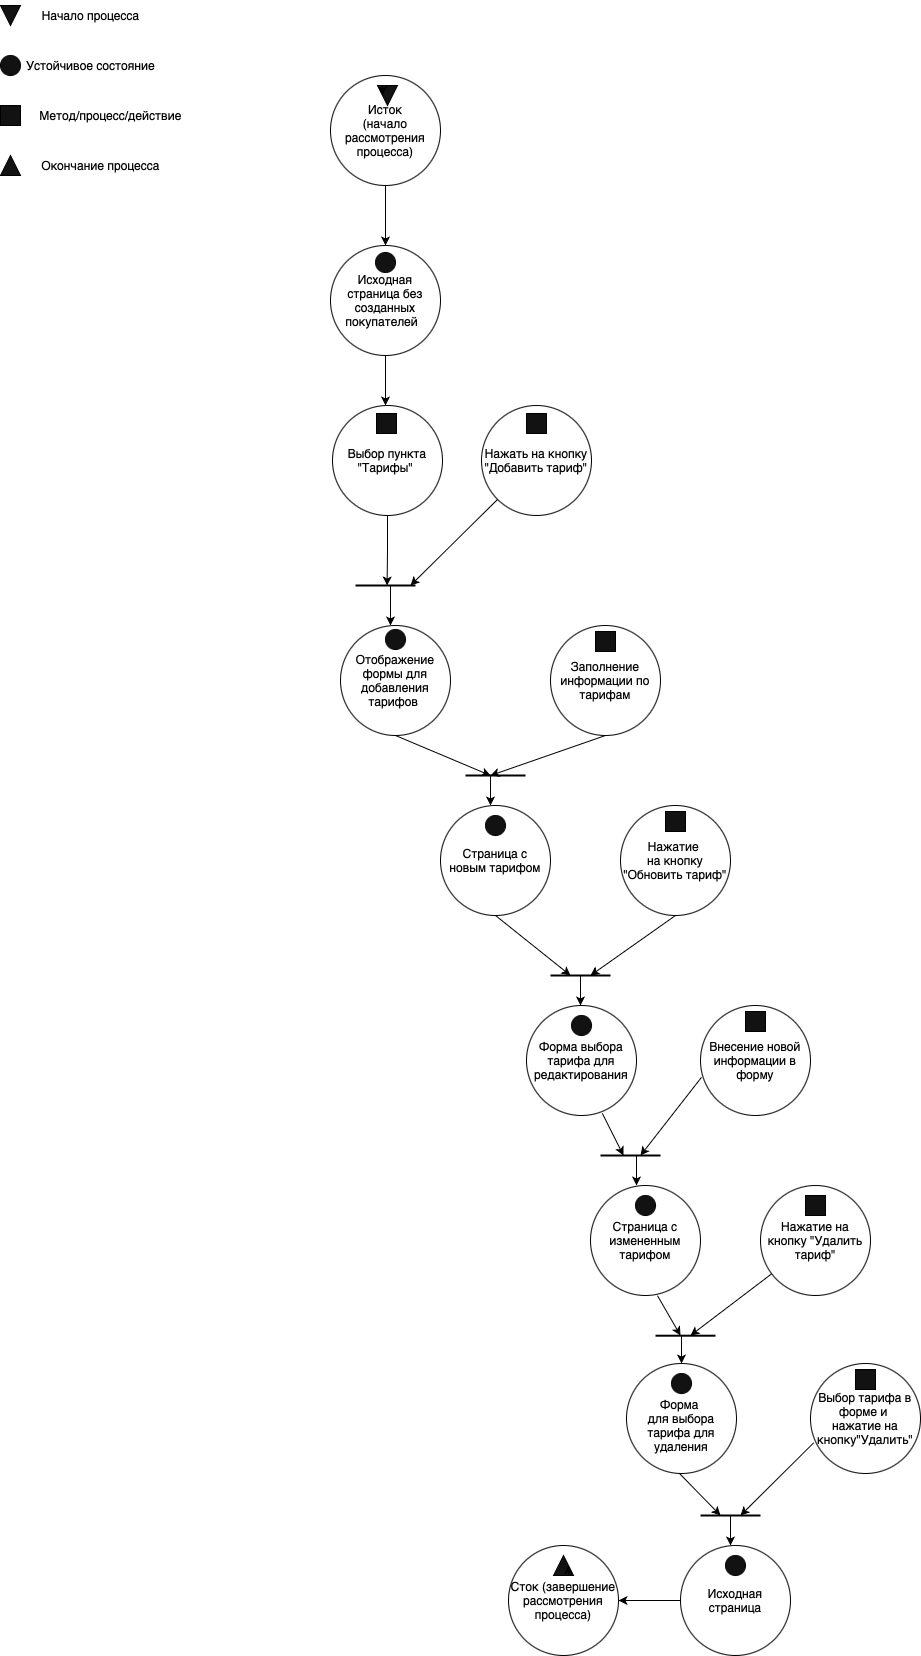

The diagram above was exported from draw.io. Its source (the exported page's mxGraphModel, read from the mxfile embedded in the PNG):
<mxGraphModel dx="934" dy="676" grid="1" gridSize="10" guides="1" tooltips="1" connect="1" arrows="1" fold="1" page="1" pageScale="1" pageWidth="1200" pageHeight="1920" math="0" shadow="0">
  <root>
    <mxCell id="0" />
    <mxCell id="1" parent="0" />
    <mxCell id="v1fJbqSL-k1rE0eO7ZBF-5" style="rounded=0;orthogonalLoop=1;jettySize=auto;html=1;entryX=0.5;entryY=0;entryDx=0;entryDy=0;" edge="1" parent="1" source="EZnIjQxR5QOd-Zp8crl6-2" target="EZnIjQxR5QOd-Zp8crl6-3">
      <mxGeometry relative="1" as="geometry" />
    </mxCell>
    <mxCell id="EZnIjQxR5QOd-Zp8crl6-2" value="Исток&lt;br&gt;(начало рассмотрения процесса)" style="ellipse;whiteSpace=wrap;html=1;aspect=fixed;" parent="1" vertex="1">
      <mxGeometry x="340" y="230" width="110" height="110" as="geometry" />
    </mxCell>
    <mxCell id="v1fJbqSL-k1rE0eO7ZBF-16" style="edgeStyle=orthogonalEdgeStyle;rounded=0;orthogonalLoop=1;jettySize=auto;html=1;" edge="1" parent="1" source="EZnIjQxR5QOd-Zp8crl6-3">
      <mxGeometry relative="1" as="geometry">
        <mxPoint x="394.9999999999998" y="560" as="targetPoint" />
      </mxGeometry>
    </mxCell>
    <mxCell id="EZnIjQxR5QOd-Zp8crl6-3" value="Исходная страница без созданных покупателей &amp;nbsp;" style="ellipse;whiteSpace=wrap;html=1;aspect=fixed;" parent="1" vertex="1">
      <mxGeometry x="340" y="400" width="110" height="110" as="geometry" />
    </mxCell>
    <mxCell id="EZnIjQxR5QOd-Zp8crl6-5" value="" style="triangle;whiteSpace=wrap;html=1;rotation=90;fillColor=#121212;" parent="1" vertex="1">
      <mxGeometry x="387" y="240" width="20" height="20" as="geometry" />
    </mxCell>
    <mxCell id="EZnIjQxR5QOd-Zp8crl6-7" style="edgeStyle=orthogonalEdgeStyle;rounded=0;orthogonalLoop=1;jettySize=auto;html=1;exitX=0;exitY=0.75;exitDx=0;exitDy=0;entryX=0.5;entryY=1;entryDx=0;entryDy=0;" parent="1" source="EZnIjQxR5QOd-Zp8crl6-5" target="EZnIjQxR5QOd-Zp8crl6-5" edge="1">
      <mxGeometry relative="1" as="geometry" />
    </mxCell>
    <mxCell id="EZnIjQxR5QOd-Zp8crl6-8" value="" style="ellipse;whiteSpace=wrap;html=1;aspect=fixed;fillColor=#121212;" parent="1" vertex="1">
      <mxGeometry x="385" y="407" width="20" height="20" as="geometry" />
    </mxCell>
    <mxCell id="v1fJbqSL-k1rE0eO7ZBF-20" style="edgeStyle=orthogonalEdgeStyle;rounded=0;orthogonalLoop=1;jettySize=auto;html=1;exitX=0.5;exitY=1;exitDx=0;exitDy=0;" edge="1" parent="1" source="EZnIjQxR5QOd-Zp8crl6-9">
      <mxGeometry relative="1" as="geometry">
        <mxPoint x="396.5882352941178" y="740" as="targetPoint" />
      </mxGeometry>
    </mxCell>
    <mxCell id="EZnIjQxR5QOd-Zp8crl6-9" value="Выбор пункта &quot;Тарифы&quot;&amp;nbsp;" style="ellipse;whiteSpace=wrap;html=1;aspect=fixed;" parent="1" vertex="1">
      <mxGeometry x="342" y="560" width="110" height="110" as="geometry" />
    </mxCell>
    <mxCell id="EZnIjQxR5QOd-Zp8crl6-10" value="" style="whiteSpace=wrap;html=1;aspect=fixed;fillColor=#121212;" parent="1" vertex="1">
      <mxGeometry x="386" y="568" width="20" height="20" as="geometry" />
    </mxCell>
    <mxCell id="EZnIjQxR5QOd-Zp8crl6-19" value="Отображение формы для добавления тарифов&amp;nbsp;" style="ellipse;whiteSpace=wrap;html=1;aspect=fixed;" parent="1" vertex="1">
      <mxGeometry x="350" y="780" width="110" height="110" as="geometry" />
    </mxCell>
    <mxCell id="EZnIjQxR5QOd-Zp8crl6-20" value="" style="ellipse;whiteSpace=wrap;html=1;aspect=fixed;fillColor=#121212;" parent="1" vertex="1">
      <mxGeometry x="395" y="784" width="20" height="20" as="geometry" />
    </mxCell>
    <mxCell id="EZnIjQxR5QOd-Zp8crl6-21" value="Заполнение информации по тарифам" style="ellipse;whiteSpace=wrap;html=1;aspect=fixed;" parent="1" vertex="1">
      <mxGeometry x="560" y="780" width="110" height="110" as="geometry" />
    </mxCell>
    <mxCell id="EZnIjQxR5QOd-Zp8crl6-22" value="" style="whiteSpace=wrap;html=1;aspect=fixed;fillColor=#121212;" parent="1" vertex="1">
      <mxGeometry x="605" y="786" width="20" height="20" as="geometry" />
    </mxCell>
    <mxCell id="EZnIjQxR5QOd-Zp8crl6-23" value="Сток (завершение рассмотрения процесса)" style="ellipse;whiteSpace=wrap;html=1;aspect=fixed;" parent="1" vertex="1">
      <mxGeometry x="518" y="1700" width="110" height="110" as="geometry" />
    </mxCell>
    <mxCell id="EZnIjQxR5QOd-Zp8crl6-24" value="" style="triangle;whiteSpace=wrap;html=1;rotation=-90;fillColor=#121212;" parent="1" vertex="1">
      <mxGeometry x="563" y="1710" width="20" height="20" as="geometry" />
    </mxCell>
    <mxCell id="EZnIjQxR5QOd-Zp8crl6-25" style="edgeStyle=orthogonalEdgeStyle;rounded=0;orthogonalLoop=1;jettySize=auto;html=1;exitX=0;exitY=0.75;exitDx=0;exitDy=0;entryX=0.5;entryY=1;entryDx=0;entryDy=0;" parent="1" source="EZnIjQxR5QOd-Zp8crl6-24" target="EZnIjQxR5QOd-Zp8crl6-24" edge="1">
      <mxGeometry relative="1" as="geometry" />
    </mxCell>
    <mxCell id="INL4FEdLIJUV3-FjZYJQ-6" style="rounded=0;orthogonalLoop=1;jettySize=auto;html=1;exitX=0.5;exitY=1;exitDx=0;exitDy=0;" parent="1" source="EZnIjQxR5QOd-Zp8crl6-27" edge="1">
      <mxGeometry relative="1" as="geometry">
        <mxPoint x="580" y="1130" as="targetPoint" />
      </mxGeometry>
    </mxCell>
    <mxCell id="EZnIjQxR5QOd-Zp8crl6-27" value="Страница с&lt;br&gt; новым тарифом" style="ellipse;whiteSpace=wrap;html=1;aspect=fixed;" parent="1" vertex="1">
      <mxGeometry x="450" y="960" width="110" height="110" as="geometry" />
    </mxCell>
    <mxCell id="EZnIjQxR5QOd-Zp8crl6-28" value="" style="ellipse;whiteSpace=wrap;html=1;aspect=fixed;fillColor=#121212;" parent="1" vertex="1">
      <mxGeometry x="495" y="970" width="20" height="20" as="geometry" />
    </mxCell>
    <mxCell id="EZnIjQxR5QOd-Zp8crl6-35" value="" style="endArrow=none;html=1;rounded=0;strokeWidth=2;" parent="1" edge="1">
      <mxGeometry width="50" height="50" relative="1" as="geometry">
        <mxPoint x="365" y="740" as="sourcePoint" />
        <mxPoint x="425" y="740" as="targetPoint" />
      </mxGeometry>
    </mxCell>
    <mxCell id="EZnIjQxR5QOd-Zp8crl6-40" value="" style="endArrow=classic;html=1;rounded=0;" parent="1" edge="1">
      <mxGeometry width="50" height="50" relative="1" as="geometry">
        <mxPoint x="400" y="740" as="sourcePoint" />
        <mxPoint x="400" y="780" as="targetPoint" />
      </mxGeometry>
    </mxCell>
    <mxCell id="EZnIjQxR5QOd-Zp8crl6-42" value="" style="endArrow=none;html=1;rounded=0;strokeWidth=2;" parent="1" edge="1">
      <mxGeometry width="50" height="50" relative="1" as="geometry">
        <mxPoint x="475" y="930" as="sourcePoint" />
        <mxPoint x="535" y="930" as="targetPoint" />
      </mxGeometry>
    </mxCell>
    <mxCell id="EZnIjQxR5QOd-Zp8crl6-43" value="" style="endArrow=classic;html=1;rounded=0;exitX=0.5;exitY=1;exitDx=0;exitDy=0;" parent="1" source="EZnIjQxR5QOd-Zp8crl6-19" edge="1">
      <mxGeometry width="50" height="50" relative="1" as="geometry">
        <mxPoint x="490" y="890" as="sourcePoint" />
        <mxPoint x="500" y="930" as="targetPoint" />
        <Array as="points" />
      </mxGeometry>
    </mxCell>
    <mxCell id="EZnIjQxR5QOd-Zp8crl6-44" value="" style="endArrow=classic;html=1;rounded=0;exitX=0.5;exitY=1;exitDx=0;exitDy=0;" parent="1" source="EZnIjQxR5QOd-Zp8crl6-21" edge="1">
      <mxGeometry width="50" height="50" relative="1" as="geometry">
        <mxPoint x="480" y="830" as="sourcePoint" />
        <mxPoint x="500" y="930" as="targetPoint" />
      </mxGeometry>
    </mxCell>
    <mxCell id="EZnIjQxR5QOd-Zp8crl6-45" value="" style="endArrow=classic;html=1;rounded=0;" parent="1" edge="1">
      <mxGeometry width="50" height="50" relative="1" as="geometry">
        <mxPoint x="500" y="930" as="sourcePoint" />
        <mxPoint x="500" y="960" as="targetPoint" />
      </mxGeometry>
    </mxCell>
    <mxCell id="EZnIjQxR5QOd-Zp8crl6-47" value="" style="triangle;whiteSpace=wrap;html=1;rotation=90;fillColor=#121212;" parent="1" vertex="1">
      <mxGeometry x="10" y="160" width="20" height="20" as="geometry" />
    </mxCell>
    <mxCell id="EZnIjQxR5QOd-Zp8crl6-48" value="Начало процесса" style="text;html=1;align=center;verticalAlign=middle;resizable=0;points=[];autosize=1;strokeColor=none;fillColor=none;" parent="1" vertex="1">
      <mxGeometry x="40" y="155" width="120" height="30" as="geometry" />
    </mxCell>
    <mxCell id="EZnIjQxR5QOd-Zp8crl6-49" value="" style="ellipse;whiteSpace=wrap;html=1;aspect=fixed;fillColor=#121212;" parent="1" vertex="1">
      <mxGeometry x="10" y="210" width="20" height="20" as="geometry" />
    </mxCell>
    <mxCell id="EZnIjQxR5QOd-Zp8crl6-50" value="Устойчивое состояние" style="text;html=1;align=center;verticalAlign=middle;resizable=0;points=[];autosize=1;strokeColor=none;fillColor=none;" parent="1" vertex="1">
      <mxGeometry x="25" y="205" width="150" height="30" as="geometry" />
    </mxCell>
    <mxCell id="EZnIjQxR5QOd-Zp8crl6-51" value="" style="whiteSpace=wrap;html=1;aspect=fixed;fillColor=#121212;" parent="1" vertex="1">
      <mxGeometry x="10" y="260" width="20" height="20" as="geometry" />
    </mxCell>
    <mxCell id="EZnIjQxR5QOd-Zp8crl6-52" value="Метод/процесс/действие" style="text;html=1;align=center;verticalAlign=middle;resizable=0;points=[];autosize=1;strokeColor=none;fillColor=none;" parent="1" vertex="1">
      <mxGeometry x="40" y="255" width="160" height="30" as="geometry" />
    </mxCell>
    <mxCell id="EZnIjQxR5QOd-Zp8crl6-53" value="" style="triangle;whiteSpace=wrap;html=1;rotation=-90;fillColor=#121212;" parent="1" vertex="1">
      <mxGeometry x="10" y="310" width="20" height="20" as="geometry" />
    </mxCell>
    <mxCell id="EZnIjQxR5QOd-Zp8crl6-54" value="Окончание процесса" style="text;html=1;align=center;verticalAlign=middle;resizable=0;points=[];autosize=1;strokeColor=none;fillColor=none;" parent="1" vertex="1">
      <mxGeometry x="40" y="305" width="140" height="30" as="geometry" />
    </mxCell>
    <mxCell id="INL4FEdLIJUV3-FjZYJQ-2" value="" style="whiteSpace=wrap;html=1;aspect=fixed;fillColor=#121212;" parent="1" vertex="1">
      <mxGeometry x="675" y="966" width="20" height="20" as="geometry" />
    </mxCell>
    <mxCell id="INL4FEdLIJUV3-FjZYJQ-7" style="rounded=0;orthogonalLoop=1;jettySize=auto;html=1;exitX=0.5;exitY=1;exitDx=0;exitDy=0;" parent="1" source="INL4FEdLIJUV3-FjZYJQ-3" edge="1">
      <mxGeometry relative="1" as="geometry">
        <mxPoint x="600" y="1130" as="targetPoint" />
      </mxGeometry>
    </mxCell>
    <mxCell id="INL4FEdLIJUV3-FjZYJQ-3" value="Нажатие &lt;br&gt;на кнопку &quot;Обновить тариф&quot;" style="ellipse;whiteSpace=wrap;html=1;aspect=fixed;" parent="1" vertex="1">
      <mxGeometry x="630" y="960" width="110" height="110" as="geometry" />
    </mxCell>
    <mxCell id="INL4FEdLIJUV3-FjZYJQ-5" value="" style="endArrow=none;html=1;rounded=0;strokeWidth=2;" parent="1" edge="1">
      <mxGeometry width="50" height="50" relative="1" as="geometry">
        <mxPoint x="560" y="1130" as="sourcePoint" />
        <mxPoint x="620" y="1130" as="targetPoint" />
      </mxGeometry>
    </mxCell>
    <mxCell id="INL4FEdLIJUV3-FjZYJQ-8" value="" style="whiteSpace=wrap;html=1;aspect=fixed;fillColor=#121212;" parent="1" vertex="1">
      <mxGeometry x="675" y="966" width="20" height="20" as="geometry" />
    </mxCell>
    <mxCell id="INL4FEdLIJUV3-FjZYJQ-9" value="" style="endArrow=classic;html=1;rounded=0;" parent="1" edge="1">
      <mxGeometry width="50" height="50" relative="1" as="geometry">
        <mxPoint x="590" y="1130" as="sourcePoint" />
        <mxPoint x="590" y="1160" as="targetPoint" />
      </mxGeometry>
    </mxCell>
    <mxCell id="INL4FEdLIJUV3-FjZYJQ-11" value="Форма выбора тарифа для редактирования" style="ellipse;whiteSpace=wrap;html=1;aspect=fixed;" parent="1" vertex="1">
      <mxGeometry x="536" y="1160" width="110" height="110" as="geometry" />
    </mxCell>
    <mxCell id="INL4FEdLIJUV3-FjZYJQ-10" value="" style="ellipse;whiteSpace=wrap;html=1;aspect=fixed;fillColor=#121212;" parent="1" vertex="1">
      <mxGeometry x="581" y="1170" width="20" height="20" as="geometry" />
    </mxCell>
    <mxCell id="INL4FEdLIJUV3-FjZYJQ-12" value="Внесение новой информации в форму" style="ellipse;whiteSpace=wrap;html=1;aspect=fixed;" parent="1" vertex="1">
      <mxGeometry x="710" y="1160" width="110" height="110" as="geometry" />
    </mxCell>
    <mxCell id="INL4FEdLIJUV3-FjZYJQ-13" value="" style="whiteSpace=wrap;html=1;aspect=fixed;fillColor=#121212;" parent="1" vertex="1">
      <mxGeometry x="755" y="1166" width="20" height="20" as="geometry" />
    </mxCell>
    <mxCell id="INL4FEdLIJUV3-FjZYJQ-14" value="" style="endArrow=classic;html=1;rounded=0;exitX=0.009;exitY=0.653;exitDx=0;exitDy=0;exitPerimeter=0;" parent="1" source="INL4FEdLIJUV3-FjZYJQ-12" edge="1">
      <mxGeometry width="50" height="50" relative="1" as="geometry">
        <mxPoint x="630" y="1210" as="sourcePoint" />
        <mxPoint x="650" y="1310" as="targetPoint" />
      </mxGeometry>
    </mxCell>
    <mxCell id="INL4FEdLIJUV3-FjZYJQ-15" value="" style="endArrow=none;html=1;rounded=0;strokeWidth=2;" parent="1" edge="1">
      <mxGeometry width="50" height="50" relative="1" as="geometry">
        <mxPoint x="610" y="1310" as="sourcePoint" />
        <mxPoint x="670" y="1310" as="targetPoint" />
      </mxGeometry>
    </mxCell>
    <mxCell id="INL4FEdLIJUV3-FjZYJQ-16" style="rounded=0;orthogonalLoop=1;jettySize=auto;html=1;exitX=0.689;exitY=0.98;exitDx=0;exitDy=0;exitPerimeter=0;" parent="1" source="INL4FEdLIJUV3-FjZYJQ-11" edge="1">
      <mxGeometry relative="1" as="geometry">
        <mxPoint x="633" y="1310" as="targetPoint" />
        <mxPoint x="568" y="1250" as="sourcePoint" />
      </mxGeometry>
    </mxCell>
    <mxCell id="INL4FEdLIJUV3-FjZYJQ-17" value="" style="endArrow=classic;html=1;rounded=0;" parent="1" edge="1">
      <mxGeometry width="50" height="50" relative="1" as="geometry">
        <mxPoint x="646" y="1310" as="sourcePoint" />
        <mxPoint x="646" y="1340" as="targetPoint" />
      </mxGeometry>
    </mxCell>
    <mxCell id="INL4FEdLIJUV3-FjZYJQ-20" value="Нажатие на кнопку &quot;Удалить тариф&quot;" style="ellipse;whiteSpace=wrap;html=1;aspect=fixed;" parent="1" vertex="1">
      <mxGeometry x="770" y="1340" width="110" height="110" as="geometry" />
    </mxCell>
    <mxCell id="INL4FEdLIJUV3-FjZYJQ-18" value="Страница с измененным тарифом" style="ellipse;whiteSpace=wrap;html=1;aspect=fixed;" parent="1" vertex="1">
      <mxGeometry x="600" y="1340" width="110" height="110" as="geometry" />
    </mxCell>
    <mxCell id="INL4FEdLIJUV3-FjZYJQ-19" value="" style="ellipse;whiteSpace=wrap;html=1;aspect=fixed;fillColor=#121212;" parent="1" vertex="1">
      <mxGeometry x="645" y="1350" width="20" height="20" as="geometry" />
    </mxCell>
    <mxCell id="INL4FEdLIJUV3-FjZYJQ-22" value="" style="endArrow=classic;html=1;rounded=0;" parent="1" source="INL4FEdLIJUV3-FjZYJQ-20" edge="1">
      <mxGeometry width="50" height="50" relative="1" as="geometry">
        <mxPoint x="825" y="1450" as="sourcePoint" />
        <mxPoint x="700" y="1490" as="targetPoint" />
      </mxGeometry>
    </mxCell>
    <mxCell id="INL4FEdLIJUV3-FjZYJQ-24" value="" style="endArrow=none;html=1;rounded=0;strokeWidth=2;" parent="1" edge="1">
      <mxGeometry width="50" height="50" relative="1" as="geometry">
        <mxPoint x="665" y="1490.2" as="sourcePoint" />
        <mxPoint x="725" y="1490.2" as="targetPoint" />
      </mxGeometry>
    </mxCell>
    <mxCell id="INL4FEdLIJUV3-FjZYJQ-25" style="rounded=0;orthogonalLoop=1;jettySize=auto;html=1;exitX=0.689;exitY=0.98;exitDx=0;exitDy=0;exitPerimeter=0;" parent="1" edge="1">
      <mxGeometry relative="1" as="geometry">
        <mxPoint x="690" y="1490" as="targetPoint" />
        <mxPoint x="667" y="1450.2" as="sourcePoint" />
      </mxGeometry>
    </mxCell>
    <mxCell id="INL4FEdLIJUV3-FjZYJQ-29" value="" style="whiteSpace=wrap;html=1;aspect=fixed;fillColor=#121212;" parent="1" vertex="1">
      <mxGeometry x="815" y="1350" width="20" height="20" as="geometry" />
    </mxCell>
    <mxCell id="INL4FEdLIJUV3-FjZYJQ-30" value="&lt;br&gt;Форма &lt;br&gt;для выбора тарифа для удаления" style="ellipse;whiteSpace=wrap;html=1;aspect=fixed;" parent="1" vertex="1">
      <mxGeometry x="636" y="1518" width="110" height="110" as="geometry" />
    </mxCell>
    <mxCell id="INL4FEdLIJUV3-FjZYJQ-31" value="" style="ellipse;whiteSpace=wrap;html=1;aspect=fixed;fillColor=#121212;" parent="1" vertex="1">
      <mxGeometry x="681" y="1528" width="20" height="20" as="geometry" />
    </mxCell>
    <mxCell id="INL4FEdLIJUV3-FjZYJQ-32" value="" style="endArrow=classic;html=1;rounded=0;entryX=0.5;entryY=0;entryDx=0;entryDy=0;" parent="1" target="INL4FEdLIJUV3-FjZYJQ-30" edge="1">
      <mxGeometry width="50" height="50" relative="1" as="geometry">
        <mxPoint x="691" y="1490" as="sourcePoint" />
        <mxPoint x="693.95" y="1520" as="targetPoint" />
      </mxGeometry>
    </mxCell>
    <mxCell id="INL4FEdLIJUV3-FjZYJQ-33" value="Выбор тарифа в форме и &lt;br&gt;нажатие на кнопку&quot;Удалить&quot;" style="ellipse;whiteSpace=wrap;html=1;aspect=fixed;" parent="1" vertex="1">
      <mxGeometry x="820" y="1518" width="110" height="110" as="geometry" />
    </mxCell>
    <mxCell id="INL4FEdLIJUV3-FjZYJQ-34" value="" style="whiteSpace=wrap;html=1;aspect=fixed;fillColor=#121212;" parent="1" vertex="1">
      <mxGeometry x="865" y="1524" width="20" height="20" as="geometry" />
    </mxCell>
    <mxCell id="INL4FEdLIJUV3-FjZYJQ-35" value="" style="endArrow=classic;html=1;rounded=0;exitX=0.03;exitY=0.72;exitDx=0;exitDy=0;exitPerimeter=0;" parent="1" source="INL4FEdLIJUV3-FjZYJQ-33" edge="1">
      <mxGeometry width="50" height="50" relative="1" as="geometry">
        <mxPoint x="880" y="1628" as="sourcePoint" />
        <mxPoint x="750" y="1670" as="targetPoint" />
      </mxGeometry>
    </mxCell>
    <mxCell id="INL4FEdLIJUV3-FjZYJQ-38" style="rounded=0;orthogonalLoop=1;jettySize=auto;html=1;exitX=0.689;exitY=0.98;exitDx=0;exitDy=0;exitPerimeter=0;" parent="1" edge="1">
      <mxGeometry relative="1" as="geometry">
        <mxPoint x="730" y="1670" as="targetPoint" />
        <mxPoint x="689" y="1628" as="sourcePoint" />
      </mxGeometry>
    </mxCell>
    <mxCell id="INL4FEdLIJUV3-FjZYJQ-39" value="" style="endArrow=none;html=1;rounded=0;strokeWidth=2;" parent="1" edge="1">
      <mxGeometry width="50" height="50" relative="1" as="geometry">
        <mxPoint x="710" y="1670" as="sourcePoint" />
        <mxPoint x="770" y="1670" as="targetPoint" />
      </mxGeometry>
    </mxCell>
    <mxCell id="INL4FEdLIJUV3-FjZYJQ-40" value="" style="endArrow=classic;html=1;rounded=0;" parent="1" edge="1">
      <mxGeometry width="50" height="50" relative="1" as="geometry">
        <mxPoint x="740" y="1670" as="sourcePoint" />
        <mxPoint x="740" y="1700" as="targetPoint" />
      </mxGeometry>
    </mxCell>
    <mxCell id="INL4FEdLIJUV3-FjZYJQ-43" style="edgeStyle=orthogonalEdgeStyle;rounded=0;orthogonalLoop=1;jettySize=auto;html=1;entryX=1;entryY=0.5;entryDx=0;entryDy=0;" parent="1" source="INL4FEdLIJUV3-FjZYJQ-41" target="EZnIjQxR5QOd-Zp8crl6-23" edge="1">
      <mxGeometry relative="1" as="geometry" />
    </mxCell>
    <mxCell id="INL4FEdLIJUV3-FjZYJQ-41" value="Исходная страница" style="ellipse;whiteSpace=wrap;html=1;aspect=fixed;" parent="1" vertex="1">
      <mxGeometry x="690" y="1700" width="110" height="110" as="geometry" />
    </mxCell>
    <mxCell id="INL4FEdLIJUV3-FjZYJQ-42" value="" style="ellipse;whiteSpace=wrap;html=1;aspect=fixed;fillColor=#121212;" parent="1" vertex="1">
      <mxGeometry x="735" y="1710" width="20" height="20" as="geometry" />
    </mxCell>
    <mxCell id="v1fJbqSL-k1rE0eO7ZBF-19" style="rounded=0;orthogonalLoop=1;jettySize=auto;html=1;exitX=0;exitY=1;exitDx=0;exitDy=0;" edge="1" parent="1" source="v1fJbqSL-k1rE0eO7ZBF-17">
      <mxGeometry relative="1" as="geometry">
        <mxPoint x="419.9999999999998" y="740" as="targetPoint" />
      </mxGeometry>
    </mxCell>
    <mxCell id="v1fJbqSL-k1rE0eO7ZBF-17" value="Нажать на кнопку &quot;Добавить тариф&quot;" style="ellipse;whiteSpace=wrap;html=1;aspect=fixed;" vertex="1" parent="1">
      <mxGeometry x="491" y="560" width="110" height="110" as="geometry" />
    </mxCell>
    <mxCell id="v1fJbqSL-k1rE0eO7ZBF-18" value="" style="whiteSpace=wrap;html=1;aspect=fixed;fillColor=#121212;" vertex="1" parent="1">
      <mxGeometry x="536" y="568" width="20" height="20" as="geometry" />
    </mxCell>
  </root>
</mxGraphModel>